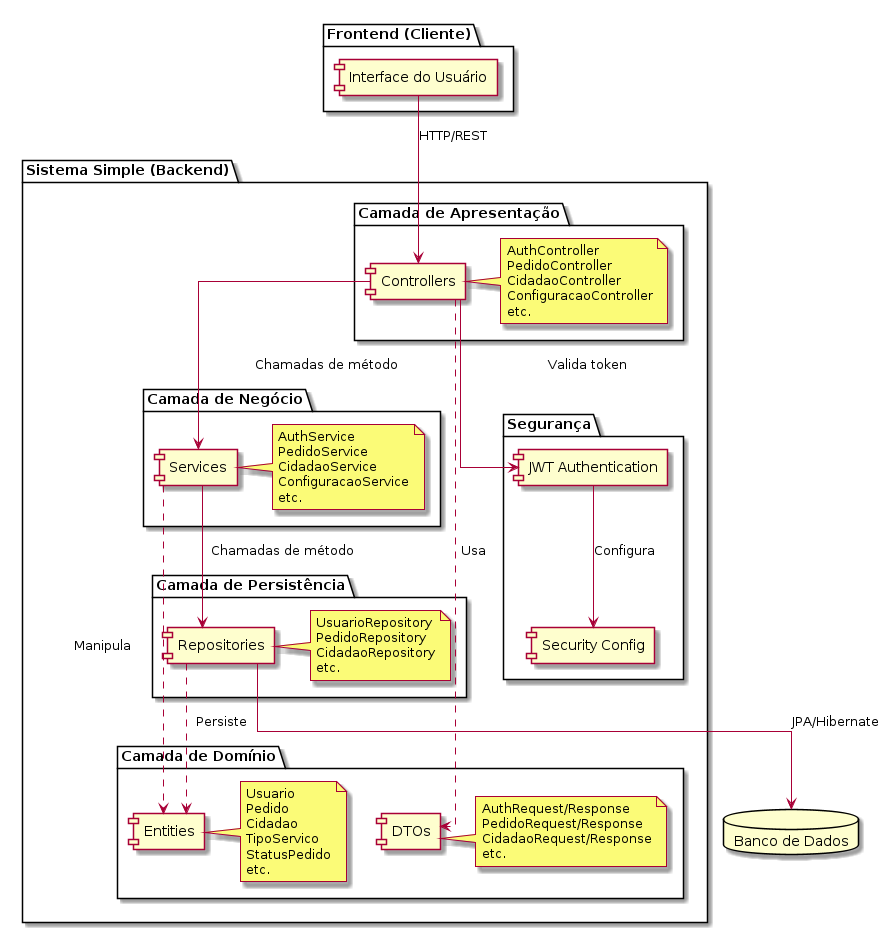

The diagram above was rendered by PlantUML. Its source (embedded in the PNG):
@startuml Arquitetura do Sistema Simple
skinparam linetype ortho
skinparam componentStyle rectangle

package "Frontend (Cliente)" {
  [Interface do Usuário] as UI
}

package "Sistema Simple (Backend)" {
  package "Camada de Apresentação" {
    [Controllers] as CTRL
    note right of CTRL
      AuthController
      PedidoController
      CidadaoController
      ConfiguracaoController
      etc.
    end note
  }
  
  package "Camada de Negócio" {
    [Services] as SRV
    note right of SRV
      AuthService
      PedidoService
      CidadaoService
      ConfiguracaoService
      etc.
    end note
  }
  
  package "Camada de Persistência" {
    [Repositories] as REPO
    note right of REPO
      UsuarioRepository
      PedidoRepository
      CidadaoRepository
      etc.
    end note
  }
  
  package "Camada de Domínio" {
    [Entities] as ENT
    note right of ENT
      Usuario
      Pedido
      Cidadao
      TipoServico
      StatusPedido
      etc.
    end note
    
    [DTOs] as DTO
    note right of DTO
      AuthRequest/Response
      PedidoRequest/Response
      CidadaoRequest/Response
      etc.
    end note
  }
  
  package "Segurança" {
    [JWT Authentication] as JWT
    [Security Config] as SEC
  }
}

database "Banco de Dados" as DB

UI --> CTRL : HTTP/REST
CTRL --> SRV : Chamadas de método
SRV --> REPO : Chamadas de método
REPO --> DB : JPA/Hibernate
CTRL ..> DTO : Usa
SRV ..> ENT : Manipula
REPO ..> ENT : Persiste
CTRL --> JWT : Valida token
JWT --> SEC : Configura

@enduml